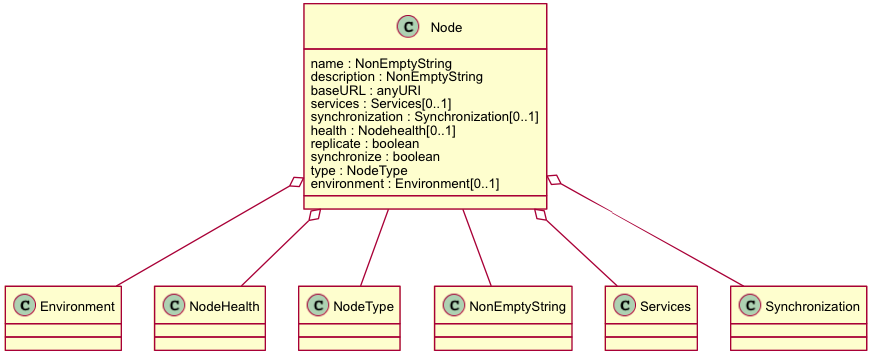

The diagram above was rendered by PlantUML. Its source (embedded in the PNG):
@startuml images/class_node.png
skinparam activityFontColor black
skinparam activityFontSize 10
skinparam activityFontName arial
skinparam activityArrowFontColor black
skinparam activityArrowFontSize 10
skinparam activityArrowFontName arial
skinparam classArrowFontColor black
skinparam classArrowFontSize 10
skinparam classArrowFontName arial
skinparam classAttributeFontColor black
skinparam classAttributeFontSize 10
skinparam classAttributeFontName arial
skinparam classFontColor black
skinparam classFontSize 10
skinparam classFontName arial
skinparam componentFontColor black
skinparam componentFontSize 10
skinparam componentFontName arial
skinparam componentArrowFontColor black
skinparam componentArrowFontSize 10
skinparam componentArrowFontName arial
skinparam noteFontColor black
skinparam noteFontSize 10
skinparam noteFontName arial
skinparam packageFontColor black
skinparam packageFontSize 10
skinparam packageFontName arial
skinparam sequenceActorFontColor black
skinparam sequenceActorFontSize 10
skinparam sequenceActorFontName arial
skinparam sequenceArrowFontColor black
skinparam sequenceArrowFontSize 10
skinparam sequenceArrowFontName arial
skinparam sequenceGroupingFontColor black
skinparam sequenceGroupingFontSize 10
skinparam sequenceGroupingFontName arial
skinparam sequenceGroupingHeaderFontColor black
skinparam sequenceGroupingHeaderFontSize 10
skinparam sequenceGroupingHeaderFontName arial
skinparam sequenceParticipantFontColor black
skinparam sequenceParticipantFontSize 10
skinparam sequenceParticipantFontName arial
skinparam sequenceTitleFontColor black
skinparam sequenceTitleFontSize 10
skinparam sequenceTitleFontName arial
skinparam titleFontColor black
skinparam titleFontSize 10
skinparam titleFontName arial
skinparam usecaseFontColor black
skinparam usecaseFontSize 7
skinparam usecaseFontName arial
skinparam usecaseActorFontColor black
skinparam usecaseActorFontSize 7
skinparam usecaseActorFontName arial
skinparam usecaseArrowFontColor black
skinparam usecaseArrowFontSize 7
skinparam usecaseArrowFontName arial
class Node {
  name : NonEmptyString
  description : NonEmptyString
  baseURL : anyURI
  services : Services[0..1]
  synchronization : Synchronization[0..1]
  health : Nodehealth[0..1]
  replicate : boolean
  synchronize : boolean
  type : NodeType
  environment : Environment[0..1]
}
Node -- NonEmptyString
Node o-- Services
Node o-- Synchronization
Node o-- NodeHealth
Node -- NodeType
Node o-- Environment
@enduml